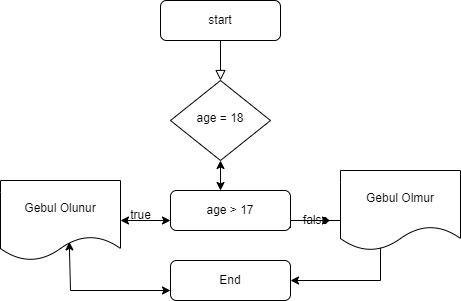

The diagram above was exported from draw.io. Its source (the exported page's mxGraphModel, read from the mxfile embedded in the PNG):
<mxGraphModel dx="689" dy="405" grid="1" gridSize="10" guides="1" tooltips="1" connect="1" arrows="1" fold="1" page="1" pageScale="1" pageWidth="827" pageHeight="1169" math="0" shadow="0">
  <root>
    <mxCell id="WIyWlLk6GJQsqaUBKTNV-0" />
    <mxCell id="WIyWlLk6GJQsqaUBKTNV-1" parent="WIyWlLk6GJQsqaUBKTNV-0" />
    <mxCell id="WIyWlLk6GJQsqaUBKTNV-2" value="" style="rounded=0;html=1;jettySize=auto;orthogonalLoop=1;fontSize=11;endArrow=block;endFill=0;endSize=8;strokeWidth=1;shadow=0;labelBackgroundColor=none;edgeStyle=orthogonalEdgeStyle;" parent="WIyWlLk6GJQsqaUBKTNV-1" source="WIyWlLk6GJQsqaUBKTNV-3" target="WIyWlLk6GJQsqaUBKTNV-6" edge="1">
      <mxGeometry relative="1" as="geometry" />
    </mxCell>
    <mxCell id="WIyWlLk6GJQsqaUBKTNV-3" value="start" style="rounded=1;whiteSpace=wrap;html=1;fontSize=12;glass=0;strokeWidth=1;shadow=0;" parent="WIyWlLk6GJQsqaUBKTNV-1" vertex="1">
      <mxGeometry x="160" y="80" width="120" height="40" as="geometry" />
    </mxCell>
    <mxCell id="WIyWlLk6GJQsqaUBKTNV-6" value="age = 18" style="rhombus;whiteSpace=wrap;html=1;shadow=0;fontFamily=Helvetica;fontSize=12;align=center;strokeWidth=1;spacing=6;spacingTop=-4;" parent="WIyWlLk6GJQsqaUBKTNV-1" vertex="1">
      <mxGeometry x="170" y="160" width="100" height="80" as="geometry" />
    </mxCell>
    <mxCell id="WIyWlLk6GJQsqaUBKTNV-11" value="End" style="rounded=1;whiteSpace=wrap;html=1;fontSize=12;glass=0;strokeWidth=1;shadow=0;" parent="WIyWlLk6GJQsqaUBKTNV-1" vertex="1">
      <mxGeometry x="170" y="340" width="120" height="40" as="geometry" />
    </mxCell>
    <mxCell id="WIyWlLk6GJQsqaUBKTNV-12" value="age &amp;gt; 17" style="rounded=1;whiteSpace=wrap;html=1;fontSize=12;glass=0;strokeWidth=1;shadow=0;" parent="WIyWlLk6GJQsqaUBKTNV-1" vertex="1">
      <mxGeometry x="170" y="270" width="120" height="40" as="geometry" />
    </mxCell>
    <mxCell id="IDM2636GVsnZineBjCF7-0" style="edgeStyle=orthogonalEdgeStyle;rounded=0;orthogonalLoop=1;jettySize=auto;html=1;exitX=1;exitY=0.5;exitDx=0;exitDy=0;entryX=0;entryY=0.75;entryDx=0;entryDy=0;startArrow=none;" parent="WIyWlLk6GJQsqaUBKTNV-1" source="IDM2636GVsnZineBjCF7-6" edge="1">
      <mxGeometry relative="1" as="geometry">
        <mxPoint x="330" y="300" as="targetPoint" />
        <Array as="points">
          <mxPoint x="290" y="300" />
        </Array>
      </mxGeometry>
    </mxCell>
    <mxCell id="IDM2636GVsnZineBjCF7-1" value="" style="endArrow=classic;startArrow=classic;html=1;rounded=0;entryX=0.417;entryY=1.085;entryDx=0;entryDy=0;entryPerimeter=0;exitX=1;exitY=0.5;exitDx=0;exitDy=0;" parent="WIyWlLk6GJQsqaUBKTNV-1" source="WIyWlLk6GJQsqaUBKTNV-11" edge="1">
      <mxGeometry width="50" height="50" relative="1" as="geometry">
        <mxPoint x="330" y="370" as="sourcePoint" />
        <mxPoint x="380.03999999999996" y="313.4" as="targetPoint" />
        <Array as="points">
          <mxPoint x="380" y="360" />
        </Array>
      </mxGeometry>
    </mxCell>
    <mxCell id="IDM2636GVsnZineBjCF7-2" value="" style="endArrow=classic;startArrow=classic;html=1;rounded=0;exitX=1;exitY=0.5;exitDx=0;exitDy=0;entryX=0;entryY=0.75;entryDx=0;entryDy=0;" parent="WIyWlLk6GJQsqaUBKTNV-1" target="WIyWlLk6GJQsqaUBKTNV-12" edge="1">
      <mxGeometry width="50" height="50" relative="1" as="geometry">
        <mxPoint x="120" y="300" as="sourcePoint" />
        <mxPoint x="170" y="270" as="targetPoint" />
      </mxGeometry>
    </mxCell>
    <mxCell id="IDM2636GVsnZineBjCF7-3" value="" style="endArrow=classic;startArrow=classic;html=1;rounded=0;entryX=0.573;entryY=0.767;entryDx=0;entryDy=0;exitX=0;exitY=0.75;exitDx=0;exitDy=0;entryPerimeter=0;" parent="WIyWlLk6GJQsqaUBKTNV-1" source="WIyWlLk6GJQsqaUBKTNV-11" target="IDM2636GVsnZineBjCF7-10" edge="1">
      <mxGeometry width="50" height="50" relative="1" as="geometry">
        <mxPoint x="70" y="390" as="sourcePoint" />
        <mxPoint x="70" y="340" as="targetPoint" />
        <Array as="points">
          <mxPoint x="70" y="370" />
        </Array>
      </mxGeometry>
    </mxCell>
    <mxCell id="IDM2636GVsnZineBjCF7-5" value="" style="endArrow=classic;startArrow=classic;html=1;rounded=0;entryX=0.5;entryY=1;entryDx=0;entryDy=0;" parent="WIyWlLk6GJQsqaUBKTNV-1" target="WIyWlLk6GJQsqaUBKTNV-6" edge="1">
      <mxGeometry width="50" height="50" relative="1" as="geometry">
        <mxPoint x="220" y="270" as="sourcePoint" />
        <mxPoint x="250" y="230" as="targetPoint" />
      </mxGeometry>
    </mxCell>
    <mxCell id="IDM2636GVsnZineBjCF7-6" value="false" style="text;html=1;resizable=0;autosize=1;align=center;verticalAlign=middle;points=[];fillColor=none;strokeColor=none;rounded=0;" parent="WIyWlLk6GJQsqaUBKTNV-1" vertex="1">
      <mxGeometry x="290" y="285" width="50" height="30" as="geometry" />
    </mxCell>
    <mxCell id="IDM2636GVsnZineBjCF7-7" value="" style="edgeStyle=orthogonalEdgeStyle;rounded=0;orthogonalLoop=1;jettySize=auto;html=1;exitX=1;exitY=0.5;exitDx=0;exitDy=0;entryX=0;entryY=0.75;entryDx=0;entryDy=0;endArrow=none;" parent="WIyWlLk6GJQsqaUBKTNV-1" source="WIyWlLk6GJQsqaUBKTNV-12" target="IDM2636GVsnZineBjCF7-6" edge="1">
      <mxGeometry relative="1" as="geometry">
        <mxPoint x="290" y="290" as="sourcePoint" />
        <mxPoint x="330" y="300" as="targetPoint" />
        <Array as="points" />
      </mxGeometry>
    </mxCell>
    <mxCell id="IDM2636GVsnZineBjCF7-8" value="true" style="text;html=1;resizable=0;autosize=1;align=center;verticalAlign=middle;points=[];fillColor=none;strokeColor=none;rounded=0;" parent="WIyWlLk6GJQsqaUBKTNV-1" vertex="1">
      <mxGeometry x="120" y="280" width="40" height="30" as="geometry" />
    </mxCell>
    <mxCell id="IDM2636GVsnZineBjCF7-9" value="Gebul Olmur" style="shape=document;whiteSpace=wrap;html=1;boundedLbl=1;" parent="WIyWlLk6GJQsqaUBKTNV-1" vertex="1">
      <mxGeometry x="340" y="250" width="120" height="80" as="geometry" />
    </mxCell>
    <mxCell id="IDM2636GVsnZineBjCF7-10" value="Gebul Olunur" style="shape=document;whiteSpace=wrap;html=1;boundedLbl=1;" parent="WIyWlLk6GJQsqaUBKTNV-1" vertex="1">
      <mxGeometry y="260" width="120" height="80" as="geometry" />
    </mxCell>
  </root>
</mxGraphModel>